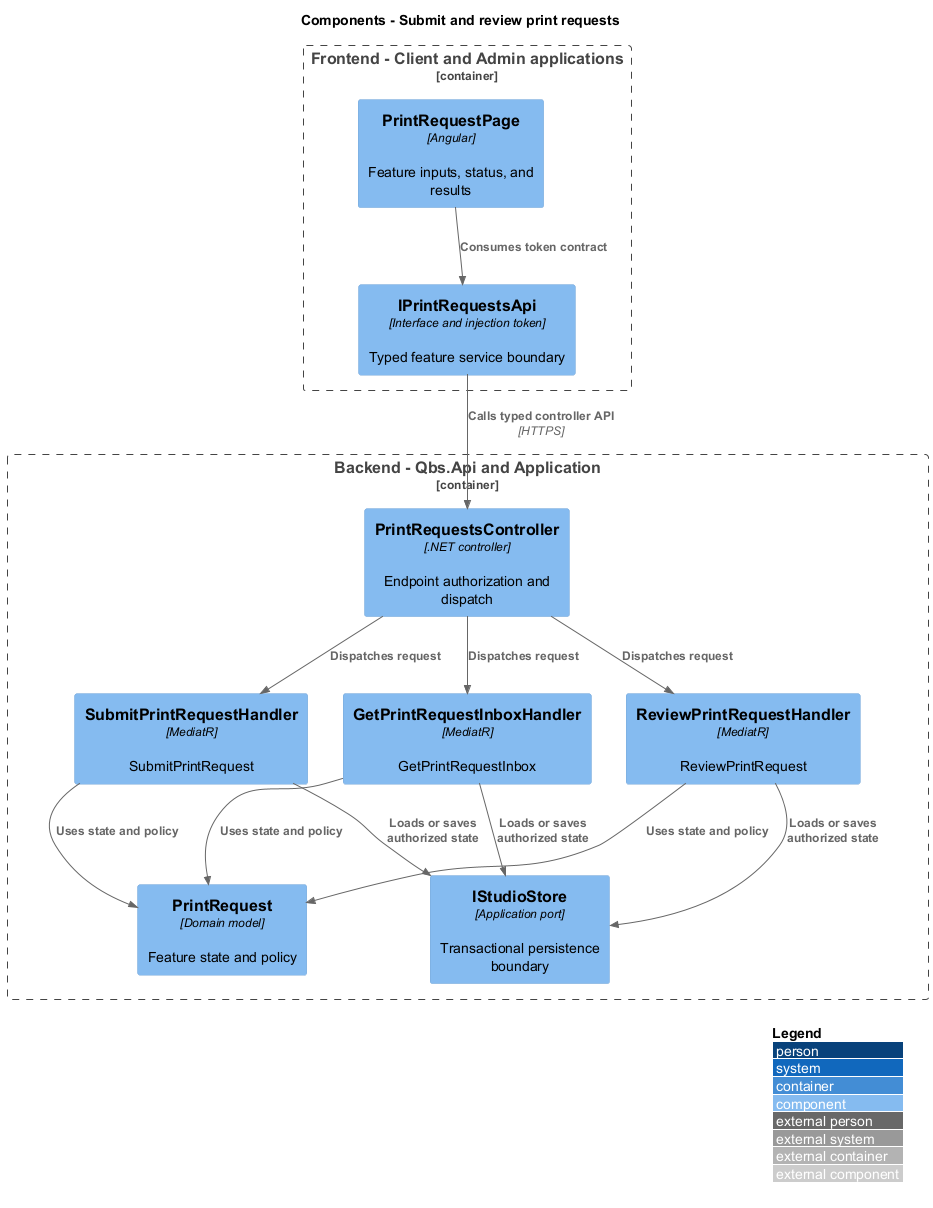

The diagram above was rendered by PlantUML. Its source (embedded in the PNG):
@startuml
!include <C4/C4_Component>
LAYOUT_WITH_LEGEND()
title Components - Submit and review print requests
Container_Boundary(frontend, "Frontend - Client and Admin applications") {
 Component(page, "PrintRequestPage", "Angular", "Feature inputs, status, and results")
 Component(client, "IPrintRequestsApi", "Interface and injection token", "Typed feature service boundary")
}
Container_Boundary(api, "Backend - Qbs.Api and Application") {
 Component(ctrl, "PrintRequestsController", ".NET controller", "Endpoint authorization and dispatch")
 Component(handler0, "SubmitPrintRequestHandler", "MediatR", "SubmitPrintRequest")
 Component(handler1, "GetPrintRequestInboxHandler", "MediatR", "GetPrintRequestInbox")
 Component(handler2, "ReviewPrintRequestHandler", "MediatR", "ReviewPrintRequest")
 Component(entity, "PrintRequest", "Domain model", "Feature state and policy")
 Component(store, "IStudioStore", "Application port", "Transactional persistence boundary")
}
Rel(page, client, "Consumes token contract")
Rel(client, ctrl, "Calls typed controller API", "HTTPS")
Rel(ctrl, handler0, "Dispatches request")
Rel(handler0, entity, "Uses state and policy")
Rel(handler0, store, "Loads or saves authorized state")
Rel(ctrl, handler1, "Dispatches request")
Rel(handler1, entity, "Uses state and policy")
Rel(handler1, store, "Loads or saves authorized state")
Rel(ctrl, handler2, "Dispatches request")
Rel(handler2, entity, "Uses state and policy")
Rel(handler2, store, "Loads or saves authorized state")
@enduml